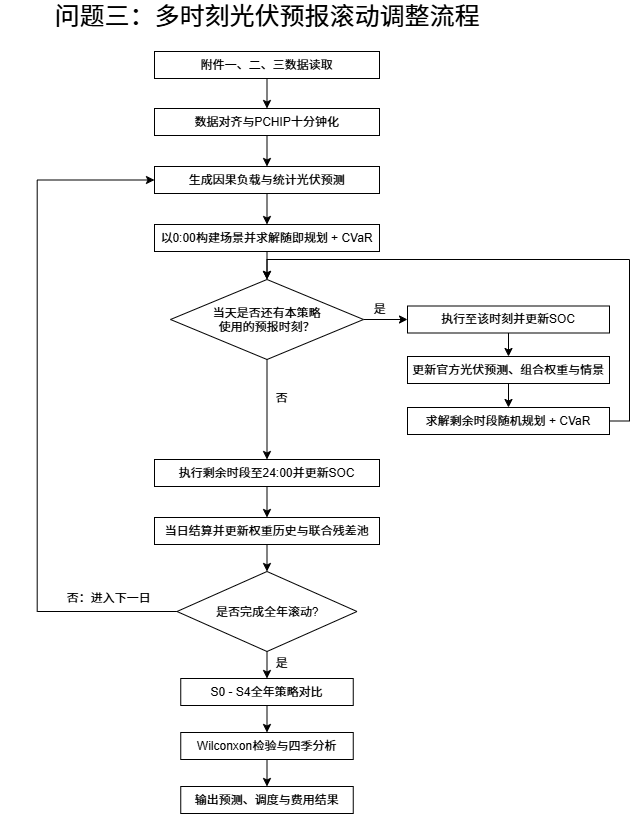

The diagram above was exported from draw.io. Its source (the exported page's mxGraphModel, read from the mxfile embedded in the PNG):
<mxGraphModel dx="766" dy="500" grid="0" gridSize="10" guides="1" tooltips="1" connect="1" arrows="1" fold="1" page="1" pageScale="1" pageWidth="827" pageHeight="1169" math="0" shadow="0">
  <root>
    <mxCell id="0" />
    <mxCell id="1" parent="0" />
    <mxCell id="_AOQ6YaupBatq7SOweT5-21" edge="1" parent="1" source="_AOQ6YaupBatq7SOweT5-1" style="edgeStyle=orthogonalEdgeStyle;rounded=0;orthogonalLoop=1;jettySize=auto;html=1;exitX=0.5;exitY=1;exitDx=0;exitDy=0;entryX=0.5;entryY=0;entryDx=0;entryDy=0;" target="_AOQ6YaupBatq7SOweT5-5">
      <mxGeometry relative="1" as="geometry" />
    </mxCell>
    <mxCell id="_AOQ6YaupBatq7SOweT5-1" parent="1" style="rounded=0;whiteSpace=wrap;html=1;" value="附件一、二、三数据读取" vertex="1">
      <mxGeometry height="27" width="225" x="241" y="68" as="geometry" />
    </mxCell>
    <mxCell id="_AOQ6YaupBatq7SOweT5-2" edge="1" parent="1" source="_AOQ6YaupBatq7SOweT5-1" style="edgeStyle=orthogonalEdgeStyle;rounded=0;orthogonalLoop=1;jettySize=auto;html=1;innerLoopWaypoints=1;exitX=0.5;exitY=1;exitDx=0;exitDy=0;" target="_AOQ6YaupBatq7SOweT5-1">
      <mxGeometry relative="1" as="geometry" />
    </mxCell>
    <mxCell id="_AOQ6YaupBatq7SOweT5-22" edge="1" parent="1" source="_AOQ6YaupBatq7SOweT5-5" style="edgeStyle=orthogonalEdgeStyle;rounded=0;orthogonalLoop=1;jettySize=auto;html=1;exitX=0.5;exitY=1;exitDx=0;exitDy=0;entryX=0.5;entryY=0;entryDx=0;entryDy=0;" target="_AOQ6YaupBatq7SOweT5-6">
      <mxGeometry relative="1" as="geometry" />
    </mxCell>
    <mxCell id="_AOQ6YaupBatq7SOweT5-5" parent="1" style="rounded=0;whiteSpace=wrap;html=1;" value="数据对齐与PCHIP十分钟化" vertex="1">
      <mxGeometry height="27" width="225" x="241" y="125" as="geometry" />
    </mxCell>
    <mxCell id="kG-f9ZyR21rxZ5bNUvSS-19" edge="1" parent="1" source="_AOQ6YaupBatq7SOweT5-6" style="edgeStyle=orthogonalEdgeStyle;rounded=0;orthogonalLoop=1;jettySize=auto;html=1;exitX=0.5;exitY=1;exitDx=0;exitDy=0;entryX=0.5;entryY=0;entryDx=0;entryDy=0;" target="kG-f9ZyR21rxZ5bNUvSS-18">
      <mxGeometry relative="1" as="geometry" />
    </mxCell>
    <mxCell id="_AOQ6YaupBatq7SOweT5-6" parent="1" style="rounded=0;whiteSpace=wrap;html=1;" value="生成因果负载与统计光伏预测" vertex="1">
      <mxGeometry height="27" width="225" x="241" y="183" as="geometry" />
    </mxCell>
    <mxCell id="kG-f9ZyR21rxZ5bNUvSS-29" edge="1" parent="1" source="_AOQ6YaupBatq7SOweT5-15" style="edgeStyle=orthogonalEdgeStyle;rounded=0;orthogonalLoop=1;jettySize=auto;html=1;exitX=0.5;exitY=1;exitDx=0;exitDy=0;" target="kG-f9ZyR21rxZ5bNUvSS-25">
      <mxGeometry relative="1" as="geometry" />
    </mxCell>
    <mxCell id="kG-f9ZyR21rxZ5bNUvSS-35" edge="1" parent="1" source="_AOQ6YaupBatq7SOweT5-15" style="edgeStyle=orthogonalEdgeStyle;rounded=0;orthogonalLoop=1;jettySize=auto;html=1;exitX=1;exitY=0.5;exitDx=0;exitDy=0;entryX=0;entryY=0.5;entryDx=0;entryDy=0;" target="kG-f9ZyR21rxZ5bNUvSS-23">
      <mxGeometry relative="1" as="geometry" />
    </mxCell>
    <mxCell id="_AOQ6YaupBatq7SOweT5-15" parent="1" style="rhombus;whiteSpace=wrap;html=1;shapeInside=1;" value="当天是否还有本策略使用的预报时刻？" vertex="1">
      <mxGeometry height="80" width="193" x="257" y="296" as="geometry" />
    </mxCell>
    <mxCell id="kG-f9ZyR21rxZ5bNUvSS-39" edge="1" parent="1" source="_AOQ6YaupBatq7SOweT5-16" style="edgeStyle=orthogonalEdgeStyle;rounded=0;orthogonalLoop=1;jettySize=auto;html=1;exitX=0.5;exitY=1;exitDx=0;exitDy=0;entryX=0.5;entryY=0;entryDx=0;entryDy=0;" target="kG-f9ZyR21rxZ5bNUvSS-31">
      <mxGeometry relative="1" as="geometry" />
    </mxCell>
    <mxCell id="kG-f9ZyR21rxZ5bNUvSS-42" edge="1" parent="1" source="_AOQ6YaupBatq7SOweT5-16" style="edgeStyle=orthogonalEdgeStyle;rounded=0;orthogonalLoop=1;jettySize=auto;html=1;exitX=0;exitY=0.5;exitDx=0;exitDy=0;entryX=0;entryY=0.5;entryDx=0;entryDy=0;" target="_AOQ6YaupBatq7SOweT5-6">
      <mxGeometry relative="1" as="geometry">
        <Array as="points">
          <mxPoint x="123.71" y="628" />
          <mxPoint x="123.71" y="196.47" />
        </Array>
      </mxGeometry>
    </mxCell>
    <mxCell id="_AOQ6YaupBatq7SOweT5-16" parent="1" style="rhombus;whiteSpace=wrap;html=1;shapeInside=1;" value="是否完成全年滚动?" vertex="1">
      <mxGeometry height="80" width="180" x="263.5" y="588" as="geometry" />
    </mxCell>
    <mxCell id="_AOQ6YaupBatq7SOweT5-17" parent="1" style="text;html=1;whiteSpace=wrap;strokeColor=none;fillColor=none;align=center;verticalAlign=middle;rounded=0;fontSize=25;" value="问题三：多时刻光伏预报滚动调整流程" vertex="1">
      <mxGeometry height="30" width="534" x="86.5" y="17" as="geometry" />
    </mxCell>
    <mxCell id="_AOQ6YaupBatq7SOweT5-41" parent="1" style="text;html=1;whiteSpace=wrap;strokeColor=none;fillColor=none;align=center;verticalAlign=middle;rounded=0;" value="否：进入下一日" vertex="1">
      <mxGeometry height="30" width="91" x="150" y="600" as="geometry" />
    </mxCell>
    <mxCell id="kG-f9ZyR21rxZ5bNUvSS-22" edge="1" parent="1" source="kG-f9ZyR21rxZ5bNUvSS-18" style="edgeStyle=orthogonalEdgeStyle;rounded=0;orthogonalLoop=1;jettySize=auto;html=1;exitX=0.5;exitY=1;exitDx=0;exitDy=0;entryX=0.5;entryY=0;entryDx=0;entryDy=0;" target="_AOQ6YaupBatq7SOweT5-15">
      <mxGeometry relative="1" as="geometry" />
    </mxCell>
    <mxCell id="kG-f9ZyR21rxZ5bNUvSS-18" parent="1" style="rounded=0;whiteSpace=wrap;html=1;" value="以0:00构建场景并求解随即规划 + CVaR" vertex="1">
      <mxGeometry height="27" width="225" x="241" y="241" as="geometry" />
    </mxCell>
    <mxCell id="kG-f9ZyR21rxZ5bNUvSS-38" edge="1" parent="1" source="kG-f9ZyR21rxZ5bNUvSS-21" style="edgeStyle=orthogonalEdgeStyle;rounded=0;orthogonalLoop=1;jettySize=auto;html=1;exitX=1;exitY=0.5;exitDx=0;exitDy=0;entryX=0.5;entryY=0;entryDx=0;entryDy=0;" target="_AOQ6YaupBatq7SOweT5-15">
      <mxGeometry relative="1" as="geometry" />
    </mxCell>
    <mxCell id="kG-f9ZyR21rxZ5bNUvSS-21" parent="1" style="rounded=0;whiteSpace=wrap;html=1;" value="求解剩余时段随机规划 + CVaR" vertex="1">
      <mxGeometry height="27" width="202" x="494" y="424" as="geometry" />
    </mxCell>
    <mxCell id="kG-f9ZyR21rxZ5bNUvSS-36" edge="1" parent="1" source="kG-f9ZyR21rxZ5bNUvSS-23" style="edgeStyle=orthogonalEdgeStyle;rounded=0;orthogonalLoop=1;jettySize=auto;html=1;exitX=0.5;exitY=1;exitDx=0;exitDy=0;entryX=0.5;entryY=0;entryDx=0;entryDy=0;" target="kG-f9ZyR21rxZ5bNUvSS-24">
      <mxGeometry relative="1" as="geometry" />
    </mxCell>
    <mxCell id="kG-f9ZyR21rxZ5bNUvSS-23" parent="1" style="rounded=0;whiteSpace=wrap;html=1;" value="执行至该时刻并更新SOC" vertex="1">
      <mxGeometry height="27" width="202" x="494" y="322.5" as="geometry" />
    </mxCell>
    <mxCell id="kG-f9ZyR21rxZ5bNUvSS-37" edge="1" parent="1" source="kG-f9ZyR21rxZ5bNUvSS-24" style="edgeStyle=orthogonalEdgeStyle;rounded=0;orthogonalLoop=1;jettySize=auto;html=1;exitX=0.5;exitY=1;exitDx=0;exitDy=0;entryX=0.5;entryY=0;entryDx=0;entryDy=0;" target="kG-f9ZyR21rxZ5bNUvSS-21">
      <mxGeometry relative="1" as="geometry" />
    </mxCell>
    <mxCell id="kG-f9ZyR21rxZ5bNUvSS-24" parent="1" style="rounded=0;whiteSpace=wrap;html=1;" value="更新官方光伏预测、组合权重与情景" vertex="1">
      <mxGeometry height="27" width="202" x="494" y="373" as="geometry" />
    </mxCell>
    <mxCell id="kG-f9ZyR21rxZ5bNUvSS-28" edge="1" parent="1" source="kG-f9ZyR21rxZ5bNUvSS-25" style="edgeStyle=orthogonalEdgeStyle;rounded=0;orthogonalLoop=1;jettySize=auto;html=1;exitX=0.5;exitY=1;exitDx=0;exitDy=0;entryX=0.5;entryY=0;entryDx=0;entryDy=0;" target="kG-f9ZyR21rxZ5bNUvSS-27">
      <mxGeometry relative="1" as="geometry" />
    </mxCell>
    <mxCell id="kG-f9ZyR21rxZ5bNUvSS-25" parent="1" style="rounded=0;whiteSpace=wrap;html=1;" value="执行剩余时段至24:00并更新SOC" vertex="1">
      <mxGeometry height="27" width="225" x="241" y="476" as="geometry" />
    </mxCell>
    <mxCell id="kG-f9ZyR21rxZ5bNUvSS-30" edge="1" parent="1" source="kG-f9ZyR21rxZ5bNUvSS-27" style="edgeStyle=orthogonalEdgeStyle;rounded=0;orthogonalLoop=1;jettySize=auto;html=1;exitX=0.5;exitY=1;exitDx=0;exitDy=0;entryX=0.5;entryY=0;entryDx=0;entryDy=0;" target="_AOQ6YaupBatq7SOweT5-16">
      <mxGeometry relative="1" as="geometry" />
    </mxCell>
    <mxCell id="kG-f9ZyR21rxZ5bNUvSS-27" parent="1" style="rounded=0;whiteSpace=wrap;html=1;" value="当日结算并更新权重历史与联合残差池" vertex="1">
      <mxGeometry height="27" width="225" x="241" y="534" as="geometry" />
    </mxCell>
    <mxCell id="kG-f9ZyR21rxZ5bNUvSS-40" edge="1" parent="1" source="kG-f9ZyR21rxZ5bNUvSS-31" style="edgeStyle=orthogonalEdgeStyle;rounded=0;orthogonalLoop=1;jettySize=auto;html=1;exitX=0.5;exitY=1;exitDx=0;exitDy=0;entryX=0.5;entryY=0;entryDx=0;entryDy=0;" target="kG-f9ZyR21rxZ5bNUvSS-33">
      <mxGeometry relative="1" as="geometry" />
    </mxCell>
    <mxCell id="kG-f9ZyR21rxZ5bNUvSS-31" parent="1" style="rounded=0;whiteSpace=wrap;html=1;" value="S0 - S4全年策略对比" vertex="1">
      <mxGeometry height="27" width="172.5" x="267.25" y="695" as="geometry" />
    </mxCell>
    <mxCell id="kG-f9ZyR21rxZ5bNUvSS-41" edge="1" parent="1" source="kG-f9ZyR21rxZ5bNUvSS-33" style="edgeStyle=orthogonalEdgeStyle;rounded=0;orthogonalLoop=1;jettySize=auto;html=1;exitX=0.5;exitY=1;exitDx=0;exitDy=0;entryX=0.5;entryY=0;entryDx=0;entryDy=0;" target="kG-f9ZyR21rxZ5bNUvSS-34">
      <mxGeometry relative="1" as="geometry" />
    </mxCell>
    <mxCell id="kG-f9ZyR21rxZ5bNUvSS-33" parent="1" style="rounded=0;whiteSpace=wrap;html=1;" value="Wilconxon检验与四季分析" vertex="1">
      <mxGeometry height="27" width="172.5" x="267.25" y="749" as="geometry" />
    </mxCell>
    <mxCell id="kG-f9ZyR21rxZ5bNUvSS-34" parent="1" style="rounded=0;whiteSpace=wrap;html=1;" value="输出预测、调度与费用结果" vertex="1">
      <mxGeometry height="27" width="172.5" x="267.25" y="803" as="geometry" />
    </mxCell>
    <mxCell id="kG-f9ZyR21rxZ5bNUvSS-43" parent="1" style="text;html=1;whiteSpace=wrap;strokeColor=none;fillColor=none;align=center;verticalAlign=middle;rounded=0;" value="是" vertex="1">
      <mxGeometry height="30" width="91" x="323" y="665" as="geometry" />
    </mxCell>
    <mxCell id="kG-f9ZyR21rxZ5bNUvSS-44" parent="1" style="text;html=1;whiteSpace=wrap;strokeColor=none;fillColor=none;align=center;verticalAlign=middle;rounded=0;" value="是" vertex="1">
      <mxGeometry height="30" width="91" x="421" y="311" as="geometry" />
    </mxCell>
    <mxCell id="kG-f9ZyR21rxZ5bNUvSS-46" parent="1" style="text;html=1;whiteSpace=wrap;strokeColor=none;fillColor=none;align=center;verticalAlign=middle;rounded=0;" value="否" vertex="1">
      <mxGeometry height="30" width="91" x="323" y="400" as="geometry" />
    </mxCell>
  </root>
</mxGraphModel>